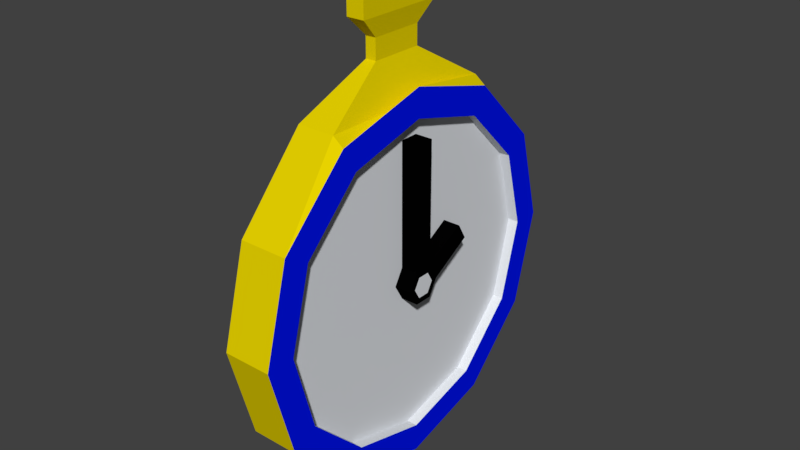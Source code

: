 # Source: stopwatch.blend  (saved by Blender 2.78.0; exported with 4.5.12 LTS)
import bpy
from mathutils import Matrix  # noqa: F401  (used for matrix-valued properties, if any)

bpy.ops.wm.read_factory_settings(use_empty=True)
scene = bpy.context.scene
scene.name = 'Scene'

# ---- collections
col_collection_1 = bpy.data.collections.new('Collection 1'); scene.collection.children.link(col_collection_1)

# ---- materials (node trees are filled in below, after node groups)
mat_material = bpy.data.materials.new('Material')
mat_material.alpha_threshold = 0.0
mat_material.use_transparent_shadow = False
mat_material.diffuse_color = (0.741, 0.7634, 0.8, 1.0)
mat_material.roughness = 0.5
mat_material.line_color = (0.0, 0.0, 0.0, 1.0)
mat_material_001 = bpy.data.materials.new('Material.001')
mat_material_001.alpha_threshold = 0.0
mat_material_001.use_transparent_shadow = False
mat_material_001.diffuse_color = (0.0, 0.007419, 0.8689, 1.0)
mat_material_001.roughness = 0.5
mat_material_002 = bpy.data.materials.new('Material.002')
mat_material_002.alpha_threshold = 0.0
mat_material_002.use_transparent_shadow = False
mat_material_002.diffuse_color = (0.0005157, 0.0005157, 0.0005157, 1.0)
mat_material_002.roughness = 0.5
mat_material_003 = bpy.data.materials.new('Material.003')
mat_material_003.alpha_threshold = 0.0
mat_material_003.use_transparent_shadow = False
mat_material_003.diffuse_color = (0.8, 0.6441, 0.0, 1.0)
mat_material_003.roughness = 0.5

# ---- material node trees

# ---- world
world_world = bpy.data.worlds.new('World'); scene.world = world_world
world_world.color = (0.05088, 0.05088, 0.05088)
world_world.use_sun_shadow = False
world_world.sun_shadow_jitter_overblur = 0.0
world_world.cycles.sampling_method = 'MANUAL'

# ---- meshes
me_cylinder_001 = bpy.data.meshes.new('Cylinder.001')
me_cylinder_001.from_pydata([(0.0, 1.0, -1.0), (2.115e-08, 0.8476, 1.0), (0.5, 0.866, -1.0), (0.4238, 0.7341, 1.0), (0.866, 0.5, -1.0), (0.7341, 0.4238, 1.0), (1.0, -4.371e-08, -1.0), (0.8476, -3.431e-08, 1.0), (0.866, -0.5, -1.0), (0.7341, -0.4238, 1.0), (0.5, -0.866, -1.0), (0.4238, -0.7341, 1.0), (1.51e-07, -1.0, -1.0), (1.322e-07, -0.8476, 1.0), (-0.5, -0.866, -1.0), (-0.4238, -0.7341, 1.0), (-0.9107, -0.5, -1.0), (-0.7341, -0.4238, 1.0), (-0.9107, -4.649e-07, -1.0), (-0.8476, -3.92e-07, 1.0), (-0.9107, 0.5, -1.0), (-0.7341, 0.4238, 1.0), (-0.5, 0.866, -1.0), (-0.4238, 0.7341, 1.0), (0.5, 0.866, 1.0), (0.0, 1.0, 1.0), (0.866, 0.5, 1.0), (1.0, -4.371e-08, 1.0), (0.866, -0.5, 1.0), (0.5, -0.866, 1.0), (1.51e-07, -1.0, 1.0), (-0.5, -0.866, 1.0), (-0.9107, -0.5, 1.0), (-0.9107, -4.649e-07, 1.0), (-0.9107, 0.5, 1.0), (-0.5, 0.866, 1.0), (-2.477e-09, 1.0, 1.567), (0.5, 0.866, 1.567), (3.504e-08, 0.09827, 0.5391), (3.634e-08, 0.06437, 1.934), (0.0851, 0.04913, 0.5391), (0.05575, 0.03219, 1.934), (0.0851, -0.04913, 0.5391), (0.05575, -0.03219, 1.934), (2.918e-08, -0.09827, 0.5391), (3.165e-08, -0.06437, 1.934), (-0.0851, -0.04913, 0.5391), (-0.05575, -0.03219, 1.934), (-0.0851, 0.04913, 0.5391), (-0.05575, 0.03219, 1.934), (0.866, 0.5, 1.567), (1.0, -4.371e-08, 1.567), (0.866, -0.5, 1.567), (0.5, -0.866, 1.567), (1.485e-07, -1.0, 1.567), (-0.5, -0.866, 1.567), (-0.866, -0.5, 1.567), (-1.0, -4.649e-07, 1.567), (-0.866, 0.5, 1.567), (-0.5, 0.866, 1.567), (0.4238, 0.7341, 1.567), (1.868e-08, 0.8476, 1.567), (0.7341, 0.4238, 1.567), (0.8476, -3.431e-08, 1.567), (0.7341, -0.4238, 1.567), (0.4238, -0.7341, 1.567), (1.297e-07, -0.8476, 1.567), (-0.4238, -0.7341, 1.567), (-0.7341, -0.4238, 1.567), (-0.8476, -3.92e-07, 1.567), (-0.7341, 0.4238, 1.567), (-0.4238, 0.7341, 1.567), (-0.7445, -0.04913, 1.934), (-0.7445, -0.04913, 0.5391), (-0.7445, 0.04913, 0.5391), (-0.7445, 0.04913, 1.934), (-0.1306, 0.3244, 0.5391), (-0.1306, 0.3244, 1.934), (-0.2157, 0.2753, 1.934), (-0.2157, 0.2753, 0.5391), (0.0851, 0.04913, 1.934), (3.168e-08, 0.09827, 1.934), (0.0851, -0.04913, 1.934), (2.582e-08, -0.09827, 1.934), (-0.0851, -0.04913, 1.934), (-0.0851, 0.04913, 1.934), (-0.9107, -0.5, 1.0), (-0.9107, -0.5, -1.0), (-0.9107, -4.649e-07, -1.0), (-0.9107, -4.649e-07, 1.0), (-0.9107, 0.5, -1.0), (-0.9107, 0.5, 1.0), (-1.126, -0.1425, 0.2851), (-1.126, -0.1425, -0.2851), (-1.126, -4.344e-07, -0.2851), (-1.126, -4.344e-07, 0.2851), (-1.126, 0.1425, -0.2851), (-1.126, 0.1425, 0.2851), (-1.232, -0.1425, 0.2851), (-1.232, -0.1425, -0.2851), (-1.232, -4.344e-07, -0.2851), (-1.232, -4.344e-07, 0.2851), (-1.232, 0.1425, -0.2851), (-1.232, 0.1425, 0.2851), (-1.332, -0.2392, 0.4783), (-1.332, -0.2392, -0.4783), (-1.332, -4.325e-07, -0.4783), (-1.332, -4.325e-07, 0.4783), (-1.332, 0.2392, -0.4783), (-1.332, 0.2392, 0.4783), (-1.456, -0.2392, 0.4783), (-1.456, -0.2392, -0.4783), (-1.456, -4.325e-07, -0.4783), (-1.456, -4.325e-07, 0.4783), (-1.456, 0.2392, -0.4783), (-1.456, 0.2392, 0.4783), (-1.556, -0.0692, 0.1384), (-1.556, -0.0692, -0.1384), (-1.556, -4.358e-07, -0.1384), (-1.556, -4.358e-07, 0.1384), (-1.556, 0.0692, -0.1384), (-1.556, 0.0692, 0.1384)], [], [(0, 25, 24, 2), (2, 24, 26, 4), (4, 26, 27, 6), (6, 27, 28, 8), (8, 28, 29, 10), (10, 29, 30, 12), (12, 30, 31, 14), (14, 31, 32, 16), (18, 16, 87, 88), (33, 34, 91, 89), (3, 1, 23, 21, 19, 17, 15, 13, 11, 9, 7, 5), (20, 34, 35, 22), (22, 35, 25, 0), (0, 2, 4, 6, 8, 10, 12, 14, 16, 18, 20, 22), (21, 23, 71, 70), (24, 25, 36, 37), (5, 7, 63, 62), (32, 31, 55, 56), (27, 26, 50, 51), (19, 21, 70, 69), (3, 5, 62, 60), (17, 19, 69, 68), (34, 33, 57, 58), (29, 28, 52, 53), (1, 3, 60, 61), (15, 17, 68, 67), (69, 70, 58, 57), (64, 65, 53, 52), (38, 81, 80, 40), (70, 71, 59, 58), (63, 64, 52, 51), (40, 80, 82, 42), (67, 68, 56, 55), (62, 63, 51, 50), (42, 82, 83, 44), (66, 67, 55, 54), (60, 62, 50, 37), (44, 83, 84, 46), (41, 39, 49, 47, 45, 43), (61, 60, 37, 36), (84, 85, 75, 72), (68, 69, 57, 56), (65, 66, 54, 53), (85, 81, 77, 78), (38, 40, 42, 44, 46, 48), (71, 61, 36, 59), (7, 9, 64, 63), (30, 29, 53, 54), (35, 34, 58, 59), (23, 1, 61, 71), (9, 11, 65, 64), (28, 27, 51, 52), (33, 32, 56, 57), (11, 13, 66, 65), (13, 15, 67, 66), (26, 24, 37, 50), (31, 30, 54, 55), (25, 35, 59, 36), (73, 72, 75, 74), (48, 46, 73, 74), (46, 84, 72, 73), (85, 48, 74, 75), (79, 78, 77, 76), (48, 85, 78, 79), (81, 38, 76, 77), (38, 48, 79, 76), (39, 41, 80, 81), (41, 43, 82, 80), (43, 45, 83, 82), (45, 47, 84, 83), (47, 49, 85, 84), (49, 39, 81, 85), (88, 87, 93, 94), (89, 91, 97, 95), (34, 20, 90, 91), (20, 18, 88, 90), (32, 33, 89, 86), (16, 32, 86, 87), (96, 94, 100, 102), (97, 96, 102, 103), (91, 90, 96, 97), (90, 88, 94, 96), (86, 89, 95, 92), (87, 86, 92, 93), (100, 99, 105, 106), (101, 103, 109, 107), (92, 95, 101, 98), (93, 92, 98, 99), (95, 97, 103, 101), (94, 93, 99, 100), (108, 106, 112, 114), (109, 108, 114, 115), (103, 102, 108, 109), (102, 100, 106, 108), (98, 101, 107, 104), (99, 98, 104, 105), (112, 111, 117, 118), (113, 115, 121, 119), (104, 107, 113, 110), (105, 104, 110, 111), (107, 109, 115, 113), (106, 105, 111, 112), (117, 116, 119, 118), (118, 119, 121, 120), (115, 114, 120, 121), (114, 112, 118, 120), (110, 113, 119, 116), (111, 110, 116, 117)])
me_cylinder_001.polygons.foreach_set('material_index', [3, 3, 3, 3, 3, 3, 3, 3, 3, 3, 0, 3, 3, 3, 0, 3, 0, 3, 3, 0, 0, 0, 3, 3, 0, 0, 1, 1, 2, 1, 1, 2, 1, 1, 2, 1, 1, 2, 0, 1, 2, 1, 1, 2, 0, 1, 0, 3, 3, 0, 0, 3, 3, 0, 0, 3, 3, 3, 2, 0, 2, 2, 2, 2, 2, 0, 2, 2, 2, 2, 2, 2, 3, 3, 3, 3, 3, 3, 3, 3, 3, 3, 3, 3, 3, 3, 3, 3, 3, 3, 3, 3, 3, 3, 3, 3, 3, 3, 3, 3, 3, 3, 3, 3, 3, 3, 3, 3])
_uv = me_cylinder_001.uv_layers.new(name='UVMap')
_uv.uv.foreach_set('vector', [0.07665, 0.3278, 0.07665, 0.6672, 2.038e-08, 0.6672, 0.0, 0.3278, 0.7208, 0.3278, 0.7208, 0.6672, 0.6542, 0.6672, 0.6542, 0.3278, 0.6542, 0.3278, 0.6542, 0.6672, 0.5674, 0.6672, 0.5674, 0.3278, 0.5674, 0.3278, 0.5674, 0.6672, 0.4836, 0.6672, 0.4836, 0.3278, 0.7208, 0.7634, 0.7208, 0.424, 0.7834, 0.424, 0.7834, 0.7634, 0.7834, 0.7634, 0.7834, 0.424, 0.8689, 0.424, 0.8689, 0.7634, 0.8689, 0.7634, 0.8689, 0.424, 0.9543, 0.424, 0.9543, 0.7634, 0.2418, 0.7634, 0.2418, 0.424, 0.3185, 0.424, 0.3185, 0.7634, 0.6606, 0.2078, 0.6606, 0.12, 0.6606, 0.12, 0.6606, 0.2078, 0.407, 0.424, 0.4836, 0.424, 0.4836, 0.424, 0.407, 0.424, 0.9406, 0.1762, 0.9031, 0.2406, 0.8382, 0.2779, 0.7631, 0.2779, 0.6982, 0.2406, 0.6606, 0.1762, 0.6606, 0.1017, 0.6982, 0.03723, 0.7631, 0.0, 0.8382, 0.0, 0.9031, 0.03723, 0.9406, 0.1017, 0.2418, 0.3278, 0.2418, 0.6672, 0.1652, 0.6672, 0.1652, 0.3278, 0.1652, 0.3278, 0.1652, 0.6672, 0.07665, 0.6672, 0.07665, 0.3278, 0.4512, 0.3278, 0.3746, 0.2839, 0.3303, 0.2078, 0.3303, 0.12, 0.3746, 0.04392, 0.4512, 0.0, 0.5397, 4.046e-08, 0.6164, 0.04392, 0.6606, 0.12, 0.6606, 0.2078, 0.6164, 0.2839, 0.5397, 0.3278, 0.6239, 0.9599, 0.6239, 0.9072, 0.7208, 0.9072, 0.7208, 0.9599, 2.038e-08, 0.6672, 0.07665, 0.6672, 0.07665, 0.7634, 3.057e-08, 0.7634, 0.3477, 0.8279, 0.3477, 0.9023, 0.2508, 0.9023, 0.2508, 0.8279, 0.3185, 0.424, 0.2418, 0.424, 0.2418, 0.3278, 0.3185, 0.3278, 0.5674, 0.6672, 0.6542, 0.6672, 0.6542, 0.7634, 0.5674, 0.7634, 0.7208, 0.8339, 0.7208, 0.7634, 0.8177, 0.7634, 0.8177, 0.8339, 0.3477, 0.7634, 0.3477, 0.8279, 0.2508, 0.8279, 0.2508, 0.7634, 0.7208, 0.9069, 0.7208, 0.8339, 0.8177, 0.8339, 0.8177, 0.9069, 0.4836, 0.424, 0.407, 0.424, 0.407, 0.3278, 0.4836, 0.3278, 0.7834, 0.424, 0.7208, 0.424, 0.7208, 0.3278, 0.7834, 0.3278, 0.6239, 0.8353, 0.6239, 0.7634, 0.7208, 0.7634, 0.7208, 0.8353, 0.7208, 0.9629, 0.7208, 0.9069, 0.8177, 0.9069, 0.8177, 0.9629, 0.2027, 0.02497, 0.1276, 0.02497, 0.1209, 0.0, 0.2094, 3.034e-08, 0.2027, 0.3028, 0.2676, 0.2656, 0.2861, 0.2839, 0.2094, 0.3278, 0.9873, 0.8011, 0.9873, 0.5644, 0.9992, 0.5644, 0.9992, 0.8011, 0.1276, 0.02497, 0.06268, 0.0622, 0.04425, 0.04392, 0.1209, 0.0, 0.1276, 0.3028, 0.2027, 0.3028, 0.2094, 0.3278, 0.1209, 0.3278, 0.9711, 0.5644, 0.9711, 0.8011, 0.9543, 0.8011, 0.9543, 0.5644, 0.3052, 0.1267, 0.2676, 0.0622, 0.2861, 0.04392, 0.3303, 0.12, 0.06268, 0.2656, 0.1276, 0.3028, 0.1209, 0.3278, 0.04425, 0.2839, 0.1419, 0.7634, 0.1419, 1.0, 0.1273, 1.0, 0.1273, 0.7634, 0.3052, 0.2011, 0.3052, 0.1267, 0.3303, 0.12, 0.3303, 0.2078, 0.02516, 0.2011, 0.06268, 0.2656, 0.04425, 0.2839, 1.019e-08, 0.2078, 0.1273, 0.7634, 0.1273, 1.0, 0.1127, 1.0, 0.1127, 0.7634, 0.5303, 0.8991, 0.5255, 0.8893, 0.5316, 0.8802, 0.5426, 0.8809, 0.5474, 0.8907, 0.5413, 0.8998, 0.02516, 0.1267, 0.02516, 0.2011, 1.019e-08, 0.2078, 0.0, 0.12, 0.5458, 0.8761, 0.529, 0.875, 0.5364, 0.7634, 0.5532, 0.7645, 0.2676, 0.0622, 0.2027, 0.02497, 0.2094, 3.034e-08, 0.2861, 0.04392, 0.2676, 0.2656, 0.3052, 0.2011, 0.3303, 0.2078, 0.2861, 0.2839, 0.529, 0.875, 0.5197, 0.8889, 0.4826, 0.8642, 0.4919, 0.8504, 0.5903, 0.7794, 0.5978, 0.7645, 0.6145, 0.7634, 0.6239, 0.7772, 0.6164, 0.7922, 0.5997, 0.7933, 0.06268, 0.0622, 0.02516, 0.1267, 0.0, 0.12, 0.04425, 0.04392, 0.3477, 0.9023, 0.3477, 0.9668, 0.2508, 0.9668, 0.2508, 0.9023, 0.8689, 0.424, 0.7834, 0.424, 0.7834, 0.3278, 0.8689, 0.3278, 0.1652, 0.6672, 0.2418, 0.6672, 0.2418, 0.7634, 0.1652, 0.7634, 0.6239, 0.9072, 0.6239, 0.8353, 0.7208, 0.8353, 0.7208, 0.9072, 0.4446, 0.7634, 0.4446, 0.8279, 0.3477, 0.8279, 0.3477, 0.7634, 0.4836, 0.6672, 0.5674, 0.6672, 0.5674, 0.7634, 0.4836, 0.7634, 0.407, 0.424, 0.3185, 0.424, 0.3185, 0.3278, 0.407, 0.3278, 0.4446, 0.8279, 0.4446, 0.9023, 0.3477, 0.9023, 0.3477, 0.8279, 0.4446, 0.9023, 0.4446, 0.9668, 0.3477, 0.9668, 0.3477, 0.9023, 0.6542, 0.6672, 0.7208, 0.6672, 0.7208, 0.7634, 0.6542, 0.7634, 0.9543, 0.424, 0.8689, 0.424, 0.8689, 0.3278, 0.9543, 0.3278, 0.07665, 0.6672, 0.1652, 0.6672, 0.1652, 0.7634, 0.07665, 0.7634, 0.9873, 0.5644, 0.9873, 0.8011, 0.9711, 0.8011, 0.9711, 0.5644, 0.5997, 0.7933, 0.6164, 0.7922, 0.6239, 0.9038, 0.6071, 0.9049, 0.1127, 0.7634, 0.1127, 1.0, 1.019e-08, 1.0, 0.0, 0.7634, 0.2508, 0.7634, 0.2508, 1.0, 0.1419, 1.0, 0.1419, 0.7634, 1.0, 0.0, 1.0, 0.2366, 0.9838, 0.2366, 0.9838, 1.011e-08, 0.9838, 0.0, 0.9838, 0.2366, 0.9406, 0.2366, 0.9406, 0.0, 0.9543, 0.5644, 0.9543, 0.3278, 0.9944, 0.3278, 0.9944, 0.5644, 0.5903, 0.7794, 0.5997, 0.7933, 0.5626, 0.8179, 0.5532, 0.8041, 0.5255, 0.8893, 0.5303, 0.8991, 0.5271, 0.9038, 0.5197, 0.8889, 0.5303, 0.8991, 0.5413, 0.8998, 0.5439, 0.9049, 0.5271, 0.9038, 0.5413, 0.8998, 0.5474, 0.8907, 0.5532, 0.8911, 0.5439, 0.9049, 0.5474, 0.8907, 0.5426, 0.8809, 0.5458, 0.8761, 0.5532, 0.8911, 0.5426, 0.8809, 0.5316, 0.8802, 0.529, 0.875, 0.5458, 0.8761, 0.5316, 0.8802, 0.5255, 0.8893, 0.5197, 0.8889, 0.529, 0.875, 0.6606, 0.2078, 0.6606, 0.12, 0.6606, 0.12, 0.6606, 0.2078, 0.407, 0.424, 0.4836, 0.424, 0.4836, 0.424, 0.407, 0.424, 0.2418, 0.6672, 0.2418, 0.3278, 0.2418, 0.3278, 0.2418, 0.6672, 0.6164, 0.2839, 0.6606, 0.2078, 0.6606, 0.2078, 0.6164, 0.2839, 0.3185, 0.424, 0.407, 0.424, 0.407, 0.424, 0.3185, 0.424, 0.3185, 0.7634, 0.3185, 0.424, 0.3185, 0.424, 0.3185, 0.7634, 0.6164, 0.2839, 0.6606, 0.2078, 0.6606, 0.2078, 0.6164, 0.2839, 0.2418, 0.6672, 0.2418, 0.3278, 0.2418, 0.3278, 0.2418, 0.6672, 0.2418, 0.6672, 0.2418, 0.3278, 0.2418, 0.3278, 0.2418, 0.6672, 0.6164, 0.2839, 0.6606, 0.2078, 0.6606, 0.2078, 0.6164, 0.2839, 0.3185, 0.424, 0.407, 0.424, 0.407, 0.424, 0.3185, 0.424, 0.3185, 0.7634, 0.3185, 0.424, 0.3185, 0.424, 0.3185, 0.7634, 0.6606, 0.2078, 0.6606, 0.12, 0.6606, 0.12, 0.6606, 0.2078, 0.407, 0.424, 0.4836, 0.424, 0.4836, 0.424, 0.407, 0.424, 0.3185, 0.424, 0.407, 0.424, 0.407, 0.424, 0.3185, 0.424, 0.3185, 0.7634, 0.3185, 0.424, 0.3185, 0.424, 0.3185, 0.7634, 0.407, 0.424, 0.4836, 0.424, 0.4836, 0.424, 0.407, 0.424, 0.6606, 0.2078, 0.6606, 0.12, 0.6606, 0.12, 0.6606, 0.2078, 0.6164, 0.2839, 0.6606, 0.2078, 0.6606, 0.2078, 0.6164, 0.2839, 0.2418, 0.6672, 0.2418, 0.3278, 0.2418, 0.3278, 0.2418, 0.6672, 0.2418, 0.6672, 0.2418, 0.3278, 0.2418, 0.3278, 0.2418, 0.6672, 0.6164, 0.2839, 0.6606, 0.2078, 0.6606, 0.2078, 0.6164, 0.2839, 0.3185, 0.424, 0.407, 0.424, 0.407, 0.424, 0.3185, 0.424, 0.3185, 0.7634, 0.3185, 0.424, 0.3185, 0.424, 0.3185, 0.7634, 0.6606, 0.2078, 0.6606, 0.12, 0.6606, 0.12, 0.6606, 0.2078, 0.407, 0.424, 0.4836, 0.424, 0.4836, 0.424, 0.407, 0.424, 0.3185, 0.424, 0.407, 0.424, 0.407, 0.424, 0.3185, 0.424, 0.3185, 0.7634, 0.3185, 0.424, 0.3185, 0.424, 0.3185, 0.7634, 0.407, 0.424, 0.4836, 0.424, 0.4836, 0.424, 0.407, 0.424, 0.6606, 0.2078, 0.6606, 0.12, 0.6606, 0.12, 0.6606, 0.2078, 0.3185, 0.7634, 0.3185, 0.424, 0.407, 0.424, 0.407, 0.7634, 0.407, 0.7634, 0.407, 0.424, 0.4836, 0.424, 0.4836, 0.7634, 0.2418, 0.6672, 0.2418, 0.3278, 0.2418, 0.3278, 0.2418, 0.6672, 0.6164, 0.2839, 0.6606, 0.2078, 0.6606, 0.2078, 0.6164, 0.2839, 0.3185, 0.424, 0.407, 0.424, 0.407, 0.424, 0.3185, 0.424, 0.3185, 0.7634, 0.3185, 0.424, 0.3185, 0.424, 0.3185, 0.7634])
_ca = me_cylinder_001.color_attributes.new('Col', 'BYTE_COLOR', 'CORNER')
_ca.data.foreach_set('color', [1.0, 1.0, 1.0, 1.0, 1.0, 1.0, 1.0, 1.0, 1.0, 1.0, 1.0, 1.0, 1.0, 1.0, 1.0, 1.0, 1.0, 1.0, 1.0, 1.0, 1.0, 1.0, 1.0, 1.0, 1.0, 1.0, 1.0, 1.0, 1.0, 1.0, 1.0, 1.0, 1.0, 1.0, 1.0, 1.0, 1.0, 1.0, 1.0, 1.0, 1.0, 1.0, 1.0, 1.0, 1.0, 1.0, 1.0, 1.0, 1.0, 1.0, 1.0, 1.0, 1.0, 1.0, 1.0, 1.0, 1.0, 1.0, 1.0, 1.0, 1.0, 1.0, 1.0, 1.0, 1.0, 1.0, 1.0, 1.0, 1.0, 1.0, 1.0, 1.0, 1.0, 1.0, 1.0, 1.0, 1.0, 1.0, 1.0, 1.0, 1.0, 1.0, 1.0, 1.0, 1.0, 1.0, 1.0, 1.0, 1.0, 1.0, 1.0, 1.0, 1.0, 1.0, 1.0, 1.0, 1.0, 1.0, 1.0, 1.0, 1.0, 1.0, 1.0, 1.0, 1.0, 1.0, 1.0, 1.0, 1.0, 1.0, 1.0, 1.0, 1.0, 1.0, 1.0, 1.0, 1.0, 1.0, 1.0, 1.0, 1.0, 1.0, 1.0, 1.0, 1.0, 1.0, 1.0, 1.0, 1.0, 1.0, 1.0, 1.0, 1.0, 1.0, 1.0, 1.0, 1.0, 1.0, 1.0, 1.0, 1.0, 1.0, 1.0, 1.0, 1.0, 1.0, 1.0, 1.0, 1.0, 1.0, 1.0, 1.0, 1.0, 1.0, 1.0, 1.0, 1.0, 1.0, 1.0, 1.0, 1.0, 1.0, 1.0, 1.0, 1.0, 1.0, 1.0, 1.0, 1.0, 1.0, 1.0, 1.0, 1.0, 1.0, 1.0, 1.0, 1.0, 1.0, 1.0, 1.0, 1.0, 1.0, 1.0, 1.0, 1.0, 1.0, 1.0, 1.0, 1.0, 1.0, 1.0, 1.0, 1.0, 1.0, 1.0, 1.0, 1.0, 1.0, 1.0, 1.0, 1.0, 1.0, 1.0, 1.0, 1.0, 1.0, 1.0, 1.0, 1.0, 1.0, 1.0, 1.0, 1.0, 1.0, 1.0, 1.0, 1.0, 1.0, 1.0, 1.0, 1.0, 1.0, 1.0, 1.0, 1.0, 1.0, 1.0, 1.0, 1.0, 1.0, 1.0, 1.0, 1.0, 1.0, 1.0, 1.0, 1.0, 1.0, 1.0, 1.0, 1.0, 1.0, 1.0, 1.0, 1.0, 1.0, 1.0, 1.0, 1.0, 1.0, 1.0, 1.0, 1.0, 1.0, 1.0, 1.0, 1.0, 1.0, 1.0, 1.0, 1.0, 1.0, 1.0, 1.0, 1.0, 1.0, 1.0, 1.0, 1.0, 1.0, 1.0, 1.0, 1.0, 1.0, 1.0, 1.0, 1.0, 1.0, 1.0, 1.0, 1.0, 1.0, 1.0, 1.0, 1.0, 1.0, 1.0, 1.0, 1.0, 1.0, 1.0, 1.0, 1.0, 1.0, 1.0, 1.0, 1.0, 1.0, 1.0, 1.0, 1.0, 1.0, 1.0, 1.0, 1.0, 1.0, 1.0, 1.0, 1.0, 1.0, 1.0, 1.0, 1.0, 1.0, 1.0, 1.0, 1.0, 1.0, 1.0, 1.0, 1.0, 1.0, 1.0, 1.0, 1.0, 1.0, 1.0, 1.0, 1.0, 1.0, 1.0, 1.0, 1.0, 1.0, 1.0, 1.0, 1.0, 1.0, 1.0, 1.0, 1.0, 1.0, 1.0, 1.0, 1.0, 1.0, 1.0, 1.0, 1.0, 1.0, 1.0, 1.0, 1.0, 1.0, 1.0, 1.0, 1.0, 1.0, 1.0, 1.0, 1.0, 1.0, 1.0, 1.0, 1.0, 1.0, 1.0, 1.0, 1.0, 1.0, 1.0, 1.0, 1.0, 1.0, 1.0, 1.0, 1.0, 1.0, 1.0, 1.0, 1.0, 1.0, 1.0, 1.0, 1.0, 1.0, 1.0, 1.0, 1.0, 1.0, 1.0, 1.0, 1.0, 1.0, 1.0, 1.0, 1.0, 1.0, 1.0, 1.0, 1.0, 1.0, 1.0, 1.0, 1.0, 1.0, 1.0, 1.0, 1.0, 1.0, 1.0, 1.0, 1.0, 1.0, 1.0, 1.0, 1.0, 1.0, 1.0, 1.0, 1.0, 1.0, 1.0, 1.0, 1.0, 1.0, 1.0, 1.0, 1.0, 1.0, 1.0, 1.0, 1.0, 1.0, 1.0, 1.0, 1.0, 1.0, 1.0, 1.0, 1.0, 1.0, 1.0, 1.0, 1.0, 1.0, 1.0, 1.0, 1.0, 1.0, 1.0, 1.0, 1.0, 1.0, 1.0, 1.0, 1.0, 1.0, 1.0, 1.0, 1.0, 1.0, 1.0, 1.0, 1.0, 1.0, 1.0, 1.0, 1.0, 1.0, 1.0, 1.0, 1.0, 1.0, 1.0, 1.0, 1.0, 1.0, 1.0, 1.0, 1.0, 1.0, 1.0, 1.0, 1.0, 1.0, 1.0, 1.0, 1.0, 1.0, 1.0, 1.0, 1.0, 1.0, 1.0, 1.0, 1.0, 1.0, 1.0, 1.0, 1.0, 1.0, 1.0, 1.0, 1.0, 1.0, 1.0, 1.0, 1.0, 1.0, 1.0, 1.0, 1.0, 1.0, 1.0, 1.0, 1.0, 1.0, 1.0, 1.0, 1.0, 1.0, 1.0, 1.0, 1.0, 1.0, 1.0, 1.0, 1.0, 1.0, 1.0, 1.0, 1.0, 1.0, 1.0, 1.0, 1.0, 1.0, 1.0, 1.0, 1.0, 1.0, 1.0, 1.0, 1.0, 1.0, 1.0, 1.0, 1.0, 1.0, 1.0, 1.0, 1.0, 1.0, 1.0, 1.0, 1.0, 1.0, 1.0, 1.0, 1.0, 1.0, 1.0, 1.0, 1.0, 1.0, 1.0, 1.0, 1.0, 1.0, 1.0, 1.0, 1.0, 1.0, 1.0, 1.0, 1.0, 1.0, 1.0, 1.0, 1.0, 1.0, 1.0, 1.0, 1.0, 1.0, 1.0, 1.0, 1.0, 1.0, 1.0, 1.0, 1.0, 1.0, 1.0, 1.0, 1.0, 1.0, 1.0, 1.0, 1.0, 1.0, 1.0, 1.0, 1.0, 1.0, 1.0, 1.0, 1.0, 1.0, 1.0, 1.0, 1.0, 1.0, 1.0, 1.0, 1.0, 1.0, 1.0, 1.0, 1.0, 1.0, 1.0, 1.0, 1.0, 1.0, 1.0, 1.0, 1.0, 1.0, 1.0, 1.0, 1.0, 1.0, 1.0, 1.0, 1.0, 1.0, 1.0, 1.0, 1.0, 1.0, 1.0, 1.0, 1.0, 1.0, 1.0, 1.0, 1.0, 1.0, 1.0, 1.0, 1.0, 1.0, 1.0, 1.0, 1.0, 1.0, 1.0, 1.0, 1.0, 1.0, 1.0, 1.0, 1.0, 1.0, 1.0, 1.0, 1.0, 1.0, 1.0, 1.0, 0.9911, 0.9911, 0.9911, 0.9961, 1.0, 1.0, 1.0, 1.0, 1.0, 1.0, 1.0, 1.0, 1.0, 1.0, 1.0, 1.0, 1.0, 1.0, 1.0, 1.0, 1.0, 1.0, 1.0, 1.0, 1.0, 1.0, 1.0, 1.0, 1.0, 1.0, 1.0, 1.0, 1.0, 1.0, 1.0, 1.0, 1.0, 1.0, 1.0, 1.0, 1.0, 1.0, 1.0, 1.0, 1.0, 1.0, 1.0, 1.0, 1.0, 1.0, 1.0, 1.0, 1.0, 1.0, 1.0, 1.0, 1.0, 1.0, 1.0, 1.0, 1.0, 1.0, 1.0, 1.0, 1.0, 1.0, 1.0, 1.0, 1.0, 1.0, 1.0, 1.0, 1.0, 1.0, 1.0, 1.0, 1.0, 1.0, 1.0, 1.0, 1.0, 1.0, 1.0, 1.0, 1.0, 1.0, 1.0, 1.0, 1.0, 1.0, 1.0, 1.0, 1.0, 1.0, 1.0, 1.0, 1.0, 1.0, 1.0, 1.0, 1.0, 1.0, 1.0, 1.0, 1.0, 1.0, 1.0, 1.0, 1.0, 1.0, 1.0, 1.0, 1.0, 1.0, 1.0, 1.0, 1.0, 1.0, 1.0, 1.0, 1.0, 1.0, 1.0, 1.0, 1.0, 1.0, 1.0, 1.0, 1.0, 1.0, 1.0, 1.0, 1.0, 1.0, 1.0, 1.0, 1.0, 1.0, 1.0, 1.0, 1.0, 1.0, 1.0, 1.0, 1.0, 1.0, 1.0, 1.0, 1.0, 1.0, 1.0, 1.0, 1.0, 1.0, 1.0, 1.0, 1.0, 1.0, 1.0, 1.0, 1.0, 1.0, 1.0, 1.0, 1.0, 1.0, 1.0, 1.0, 1.0, 1.0, 1.0, 1.0, 1.0, 1.0, 1.0, 1.0, 1.0, 1.0, 1.0, 1.0, 1.0, 1.0, 1.0, 1.0, 1.0, 1.0, 1.0, 1.0, 1.0, 1.0, 1.0, 1.0, 1.0, 1.0, 1.0, 1.0, 1.0, 1.0, 1.0, 1.0, 1.0, 1.0, 1.0, 1.0, 1.0, 1.0, 1.0, 1.0, 1.0, 1.0, 1.0, 1.0, 1.0, 1.0, 1.0, 1.0, 1.0, 1.0, 1.0, 1.0, 1.0, 1.0, 1.0, 1.0, 1.0, 1.0, 1.0, 1.0, 1.0, 1.0, 1.0, 1.0, 1.0, 1.0, 1.0, 1.0, 1.0, 1.0, 1.0, 1.0, 1.0, 1.0, 1.0, 1.0, 1.0, 1.0, 1.0, 1.0, 1.0, 1.0, 1.0, 1.0, 1.0, 1.0, 1.0, 1.0, 1.0, 1.0, 1.0, 1.0, 1.0, 1.0, 1.0, 1.0, 1.0, 1.0, 1.0, 1.0, 1.0, 1.0, 1.0, 1.0, 1.0, 1.0, 1.0, 1.0, 1.0, 1.0, 1.0, 1.0, 1.0, 1.0, 1.0, 1.0, 1.0, 1.0, 1.0, 1.0, 1.0, 1.0, 1.0, 1.0, 1.0, 1.0, 1.0, 1.0, 1.0, 1.0, 1.0, 1.0, 1.0, 1.0, 1.0, 1.0, 1.0, 1.0, 1.0, 1.0, 1.0, 1.0, 1.0, 1.0, 1.0, 1.0, 1.0, 1.0, 1.0, 1.0, 1.0, 1.0, 1.0, 1.0, 1.0, 1.0, 1.0, 1.0, 1.0, 1.0, 1.0, 1.0, 1.0, 1.0, 1.0, 1.0, 1.0, 1.0, 1.0, 1.0, 1.0, 1.0, 1.0, 1.0, 1.0, 1.0, 1.0, 1.0, 1.0, 1.0, 1.0, 1.0, 1.0, 1.0, 1.0, 1.0, 1.0, 1.0, 1.0, 1.0, 1.0, 1.0, 1.0, 1.0, 1.0, 1.0, 1.0, 1.0, 1.0, 1.0, 1.0, 1.0, 1.0, 1.0, 1.0, 1.0, 1.0, 1.0, 1.0, 1.0, 1.0, 1.0, 1.0, 1.0, 1.0, 1.0, 1.0, 1.0, 1.0, 1.0, 1.0, 1.0, 1.0, 1.0, 1.0, 1.0, 1.0, 1.0, 1.0, 1.0, 1.0, 1.0, 1.0, 1.0, 1.0, 1.0, 1.0, 1.0, 1.0, 1.0, 1.0, 1.0, 1.0, 1.0, 1.0, 1.0, 1.0, 1.0, 1.0, 1.0, 1.0, 1.0, 1.0, 1.0, 1.0, 1.0, 1.0, 1.0, 1.0, 1.0, 1.0, 1.0, 1.0, 1.0, 1.0, 1.0, 1.0, 1.0, 1.0, 1.0, 1.0, 1.0, 1.0, 1.0, 1.0, 1.0, 1.0, 1.0, 1.0, 1.0, 1.0, 1.0, 1.0, 1.0, 1.0, 1.0, 1.0, 1.0, 1.0, 1.0, 1.0, 1.0, 1.0, 1.0, 1.0, 1.0, 1.0, 1.0, 1.0, 1.0, 0.9911, 0.9911, 0.9911, 0.9961, 1.0, 1.0, 1.0, 1.0, 1.0, 1.0, 1.0, 1.0, 0.9911, 0.9911, 0.9911, 0.9961, 1.0, 1.0, 1.0, 1.0, 1.0, 1.0, 1.0, 1.0, 1.0, 1.0, 1.0, 1.0, 1.0, 1.0, 1.0, 1.0, 1.0, 1.0, 1.0, 1.0, 1.0, 1.0, 1.0, 1.0, 1.0, 1.0, 1.0, 1.0, 1.0, 1.0, 1.0, 1.0, 1.0, 1.0, 1.0, 1.0, 1.0, 1.0, 1.0, 1.0, 1.0, 1.0, 1.0, 1.0, 1.0, 1.0, 1.0, 1.0, 1.0, 1.0, 1.0, 1.0, 1.0, 1.0, 1.0, 1.0, 1.0, 1.0, 1.0, 1.0, 1.0, 1.0, 1.0, 1.0, 1.0, 1.0, 1.0, 1.0, 1.0, 1.0, 1.0, 1.0, 1.0, 1.0, 1.0, 1.0, 1.0, 1.0, 1.0, 1.0, 1.0, 1.0, 1.0, 1.0, 1.0, 1.0, 1.0, 1.0, 1.0, 1.0, 1.0, 1.0, 1.0, 1.0, 1.0, 1.0, 1.0, 1.0, 1.0, 1.0, 1.0, 1.0, 1.0, 1.0, 1.0, 1.0, 1.0, 1.0, 1.0, 1.0, 1.0, 1.0, 1.0, 1.0, 1.0, 1.0, 1.0, 1.0, 1.0, 1.0, 1.0, 1.0, 1.0, 1.0, 1.0, 1.0, 1.0, 1.0, 1.0, 1.0, 1.0, 1.0, 1.0, 1.0, 1.0, 1.0, 1.0, 1.0, 1.0, 1.0, 1.0, 1.0, 1.0, 1.0, 1.0, 1.0, 1.0, 1.0, 1.0, 1.0, 1.0, 1.0, 1.0, 1.0, 1.0, 1.0, 1.0, 1.0, 1.0, 1.0, 1.0, 1.0, 1.0, 1.0, 1.0, 1.0, 1.0, 1.0, 1.0, 1.0, 1.0, 1.0, 1.0, 1.0, 1.0, 1.0, 1.0, 1.0, 1.0, 1.0, 1.0, 1.0, 1.0, 1.0, 1.0, 1.0, 1.0, 1.0, 1.0, 1.0, 1.0, 1.0, 1.0, 1.0, 1.0, 1.0, 1.0, 1.0, 1.0, 1.0, 1.0, 1.0, 1.0, 1.0, 1.0, 1.0, 1.0, 1.0, 1.0, 1.0, 1.0, 1.0, 1.0, 1.0, 1.0, 1.0, 1.0, 1.0, 1.0, 1.0, 1.0, 1.0, 1.0, 1.0, 1.0, 1.0, 1.0, 1.0, 1.0, 1.0, 1.0, 1.0, 1.0, 1.0, 1.0, 1.0, 1.0, 1.0, 1.0, 1.0, 1.0, 1.0, 1.0, 1.0, 1.0, 1.0, 1.0, 1.0, 1.0, 1.0, 1.0, 1.0, 1.0, 1.0, 1.0, 1.0, 1.0, 1.0, 1.0, 1.0, 1.0, 1.0, 1.0, 1.0, 1.0, 1.0, 1.0, 1.0, 1.0, 1.0, 1.0, 1.0, 1.0, 1.0, 1.0, 1.0, 1.0, 1.0, 1.0, 1.0, 1.0, 1.0, 1.0, 1.0, 1.0, 1.0, 1.0, 1.0, 1.0, 1.0, 1.0, 1.0, 1.0, 1.0, 1.0, 1.0, 1.0, 1.0, 1.0, 1.0, 1.0, 1.0, 1.0, 1.0, 1.0, 1.0, 1.0, 1.0, 1.0, 1.0, 1.0, 1.0, 1.0, 1.0, 1.0, 1.0, 1.0, 1.0, 1.0, 1.0, 1.0, 1.0, 1.0, 1.0, 1.0, 1.0, 1.0, 1.0, 1.0, 1.0, 1.0, 1.0, 1.0, 1.0, 1.0, 1.0, 1.0, 1.0, 1.0, 1.0, 1.0, 1.0, 1.0, 1.0, 1.0, 1.0, 1.0, 1.0, 1.0, 1.0, 1.0, 1.0, 1.0, 1.0, 1.0, 1.0, 1.0, 1.0, 1.0, 1.0, 1.0, 1.0, 1.0, 1.0, 1.0, 1.0, 1.0, 1.0, 1.0, 1.0, 1.0, 1.0, 1.0, 1.0, 1.0, 1.0, 1.0, 1.0, 1.0, 1.0, 1.0, 1.0, 1.0, 1.0, 1.0, 1.0, 1.0, 1.0, 1.0, 1.0, 1.0, 1.0, 1.0, 1.0, 1.0, 1.0, 1.0, 1.0, 1.0, 1.0, 1.0, 1.0, 1.0, 1.0, 1.0, 1.0, 1.0, 1.0, 1.0, 1.0, 1.0, 1.0, 1.0, 1.0, 1.0, 1.0, 1.0, 1.0, 1.0, 1.0, 1.0, 1.0, 1.0, 1.0, 1.0, 1.0, 1.0, 1.0, 1.0, 1.0, 1.0, 1.0, 1.0, 1.0, 1.0, 1.0, 1.0, 1.0, 1.0, 1.0, 1.0, 1.0, 1.0, 1.0, 1.0, 1.0, 1.0, 1.0, 1.0, 1.0, 1.0, 1.0, 1.0, 1.0, 1.0, 1.0, 1.0, 1.0, 1.0, 1.0, 1.0, 1.0, 1.0, 1.0, 1.0, 1.0, 1.0, 1.0, 1.0, 1.0, 1.0, 1.0, 1.0, 1.0, 1.0, 1.0, 1.0, 1.0, 1.0, 1.0, 1.0, 1.0, 1.0, 1.0, 1.0, 1.0, 1.0, 1.0, 1.0, 1.0, 1.0, 1.0, 1.0, 1.0, 1.0, 1.0, 1.0, 1.0, 1.0, 1.0, 1.0, 1.0, 1.0, 1.0, 1.0, 1.0, 1.0, 1.0, 1.0, 1.0, 1.0, 1.0, 1.0, 1.0, 1.0, 1.0, 1.0, 1.0, 1.0, 1.0, 1.0, 1.0, 1.0, 1.0, 1.0, 1.0, 1.0, 1.0, 1.0, 1.0, 1.0, 1.0, 1.0, 1.0, 1.0, 1.0, 1.0, 1.0, 1.0, 1.0, 1.0, 1.0, 1.0, 1.0, 1.0, 1.0, 1.0, 1.0, 1.0, 1.0, 1.0, 1.0, 1.0, 1.0, 1.0, 1.0, 1.0, 1.0, 1.0, 1.0, 1.0, 1.0, 1.0, 1.0, 1.0, 1.0, 1.0, 1.0, 1.0, 1.0, 1.0, 1.0, 1.0, 1.0, 1.0, 1.0, 1.0, 1.0, 1.0, 1.0, 1.0, 1.0, 1.0, 1.0, 1.0, 1.0, 1.0, 1.0, 1.0, 1.0, 1.0, 1.0, 1.0, 1.0, 1.0, 1.0, 1.0, 1.0, 1.0, 1.0, 1.0, 1.0, 1.0, 1.0, 1.0, 1.0, 1.0, 1.0, 1.0, 1.0, 1.0, 1.0, 1.0, 1.0, 1.0, 1.0, 1.0, 1.0, 1.0, 1.0, 1.0, 1.0, 1.0, 1.0, 1.0, 1.0, 1.0, 1.0, 1.0, 1.0, 1.0, 1.0, 1.0, 1.0, 1.0, 1.0, 1.0, 1.0, 1.0, 1.0, 1.0, 1.0, 1.0, 1.0, 1.0, 1.0, 1.0, 1.0, 1.0, 1.0, 1.0, 1.0])
me_cylinder_001.materials.append(mat_material)
me_cylinder_001.materials.append(mat_material_001)
me_cylinder_001.materials.append(mat_material_002)
me_cylinder_001.materials.append(mat_material_003)
me_cylinder_001.use_remesh_preserve_volume = False
me_cylinder_001.use_remesh_preserve_attributes = False
me_cylinder_001.use_mirror_vertex_groups = False
me_cylinder_001.update()

# ---- objects
ob_cylinder = bpy.data.objects.new('Cylinder', me_cylinder_001)

# ---- transforms, parenting, visibility, modifiers, constraints
ob_cylinder.location = (0.0, 0.0, 0.0)
ob_cylinder.rotation_euler = (0.0, 1.571, 0.0)
ob_cylinder.scale = (1.0, 1.0, 0.1)
ob_cylinder.lineart.crease_threshold = 0.0

# ---- collection membership
col_collection_1.objects.link(ob_cylinder)

# ---- scene / render settings (as saved in the file)
scene.frame_start = 1; scene.frame_end = 250; scene.frame_set(1)
scene.render.engine = 'BLENDER_EEVEE_NEXT'
scene.render.resolution_percentage = 50
scene.render.dither_intensity = 0.0
scene.cycles.use_denoising = False
scene.cycles.samples = 128
scene.cycles.sampling_pattern = 'TABULATED_SOBOL'
scene.cycles.light_sampling_threshold = 0.0
scene.cycles.use_adaptive_sampling = False
scene.cycles.use_light_tree = False
scene.cycles.blur_glossy = 0.0
scene.cycles.sample_clamp_indirect = 0.0
scene.view_settings.view_transform = 'Standard'
bpy.context.view_layer.update()

# ---- added for rendering (the .blend has no active camera and no usable light): camera, sun
cam_auto = bpy.data.cameras.new('AutoCamera')
cam_auto.lens = 50.0
cam_auto.sensor_width = 36.0
cam_auto.clip_end = 1000.0
ob_auto_camera = bpy.data.objects.new('AutoCamera', cam_auto)
scene.collection.objects.link(ob_auto_camera)
ob_auto_camera.location = (3.06153, -3.61783, 2.68976)
ob_auto_camera.rotation_euler = (1.09748, -7.21219e-08, 0.694738)
scene.camera = ob_auto_camera
light_auto_sun = bpy.data.lights.new('AutoSun', 'SUN')
light_auto_sun.energy = 3.0
light_auto_sun.angle = 0.0523599
ob_auto_sun = bpy.data.objects.new('AutoSun', light_auto_sun)
scene.collection.objects.link(ob_auto_sun)
ob_auto_sun.rotation_euler = (0.872665, 0.174533, 0.523599)
bpy.context.view_layer.update()
